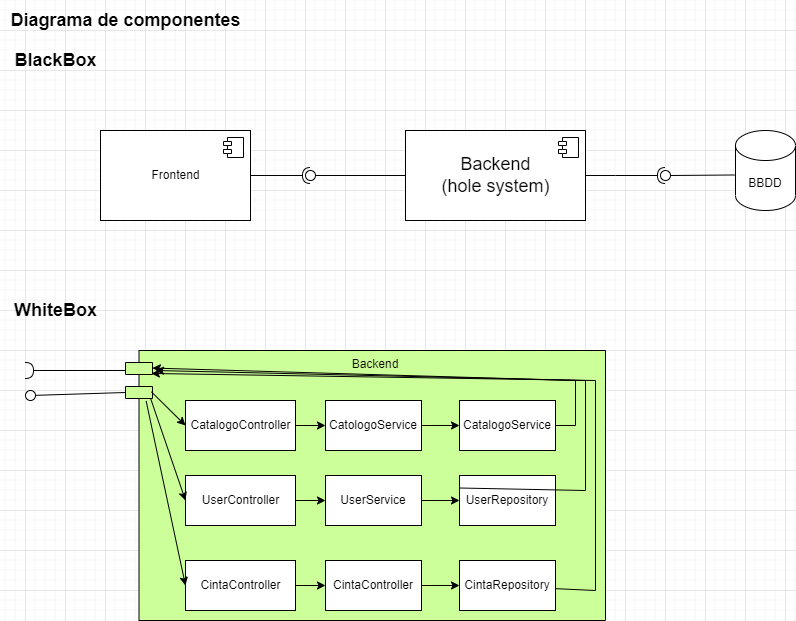

The diagram above was exported from draw.io. Its source (the exported page's mxGraphModel, read from the mxfile embedded in the PNG):
<mxGraphModel dx="1278" dy="649" grid="1" gridSize="10" guides="1" tooltips="1" connect="1" arrows="1" fold="1" page="1" pageScale="1" pageWidth="827" pageHeight="1169" math="0" shadow="0">
  <root>
    <mxCell id="WIyWlLk6GJQsqaUBKTNV-0" />
    <mxCell id="WIyWlLk6GJQsqaUBKTNV-1" parent="WIyWlLk6GJQsqaUBKTNV-0" />
    <mxCell id="jXsTJKBizfoFmndV2g8J-0" value="Frontend" style="html=1;dropTarget=0;" vertex="1" parent="WIyWlLk6GJQsqaUBKTNV-1">
      <mxGeometry x="115" y="140" width="150" height="90" as="geometry" />
    </mxCell>
    <mxCell id="jXsTJKBizfoFmndV2g8J-1" value="" style="shape=module;jettyWidth=8;jettyHeight=4;" vertex="1" parent="jXsTJKBizfoFmndV2g8J-0">
      <mxGeometry x="1" width="20" height="20" relative="1" as="geometry">
        <mxPoint x="-27" y="7" as="offset" />
      </mxGeometry>
    </mxCell>
    <mxCell id="jXsTJKBizfoFmndV2g8J-2" value="&lt;font style=&quot;font-size: 18px;&quot;&gt;&lt;b&gt;Diagrama de componentes&lt;/b&gt;&lt;/font&gt;" style="text;html=1;align=center;verticalAlign=middle;resizable=0;points=[];autosize=1;strokeColor=none;fillColor=none;" vertex="1" parent="WIyWlLk6GJQsqaUBKTNV-1">
      <mxGeometry x="15" y="10" width="250" height="40" as="geometry" />
    </mxCell>
    <mxCell id="jXsTJKBizfoFmndV2g8J-3" value="&lt;b&gt;BlackBox&lt;/b&gt;" style="text;html=1;align=center;verticalAlign=middle;resizable=0;points=[];autosize=1;strokeColor=none;fillColor=none;fontSize=18;" vertex="1" parent="WIyWlLk6GJQsqaUBKTNV-1">
      <mxGeometry x="15" y="50" width="110" height="40" as="geometry" />
    </mxCell>
    <mxCell id="jXsTJKBizfoFmndV2g8J-4" value="Backend&lt;br&gt;(hole system)" style="html=1;dropTarget=0;fontSize=18;" vertex="1" parent="WIyWlLk6GJQsqaUBKTNV-1">
      <mxGeometry x="420" y="140" width="180" height="90" as="geometry" />
    </mxCell>
    <mxCell id="jXsTJKBizfoFmndV2g8J-5" value="" style="shape=module;jettyWidth=8;jettyHeight=4;fontSize=18;" vertex="1" parent="jXsTJKBizfoFmndV2g8J-4">
      <mxGeometry x="1" width="20" height="20" relative="1" as="geometry">
        <mxPoint x="-27" y="7" as="offset" />
      </mxGeometry>
    </mxCell>
    <mxCell id="jXsTJKBizfoFmndV2g8J-14" value="" style="rounded=0;orthogonalLoop=1;jettySize=auto;html=1;endArrow=none;endFill=0;sketch=0;sourcePerimeterSpacing=0;targetPerimeterSpacing=0;fontSize=12;exitX=0;exitY=0.5;exitDx=0;exitDy=0;" edge="1" target="jXsTJKBizfoFmndV2g8J-16" parent="WIyWlLk6GJQsqaUBKTNV-1" source="jXsTJKBizfoFmndV2g8J-4">
      <mxGeometry relative="1" as="geometry">
        <mxPoint x="360" y="185" as="sourcePoint" />
      </mxGeometry>
    </mxCell>
    <mxCell id="jXsTJKBizfoFmndV2g8J-15" value="" style="rounded=0;orthogonalLoop=1;jettySize=auto;html=1;endArrow=halfCircle;endFill=0;entryX=0.5;entryY=0.5;endSize=6;strokeWidth=1;sketch=0;fontSize=12;exitX=1;exitY=0.5;exitDx=0;exitDy=0;" edge="1" target="jXsTJKBizfoFmndV2g8J-16" parent="WIyWlLk6GJQsqaUBKTNV-1" source="jXsTJKBizfoFmndV2g8J-0">
      <mxGeometry relative="1" as="geometry">
        <mxPoint x="430" y="185" as="sourcePoint" />
      </mxGeometry>
    </mxCell>
    <mxCell id="jXsTJKBizfoFmndV2g8J-16" value="" style="ellipse;whiteSpace=wrap;html=1;align=center;aspect=fixed;resizable=0;points=[];outlineConnect=0;sketch=0;fontSize=12;" vertex="1" parent="WIyWlLk6GJQsqaUBKTNV-1">
      <mxGeometry x="320" y="180" width="10" height="10" as="geometry" />
    </mxCell>
    <mxCell id="jXsTJKBizfoFmndV2g8J-18" value="&lt;b&gt;WhiteBox&lt;/b&gt;" style="text;html=1;align=center;verticalAlign=middle;resizable=0;points=[];autosize=1;strokeColor=none;fillColor=none;fontSize=18;" vertex="1" parent="WIyWlLk6GJQsqaUBKTNV-1">
      <mxGeometry x="15" y="300" width="110" height="40" as="geometry" />
    </mxCell>
    <mxCell id="jXsTJKBizfoFmndV2g8J-22" value="Backend" style="shape=module;align=left;spacingLeft=20;align=center;verticalAlign=top;fontSize=12;fillColor=#CCFF99;jettyWidth=27;jettyHeight=12;" vertex="1" parent="WIyWlLk6GJQsqaUBKTNV-1">
      <mxGeometry x="140" y="360" width="480" height="270" as="geometry" />
    </mxCell>
    <mxCell id="jXsTJKBizfoFmndV2g8J-38" value="" style="rounded=0;orthogonalLoop=1;jettySize=auto;html=1;endArrow=none;endFill=0;sketch=0;sourcePerimeterSpacing=0;targetPerimeterSpacing=0;fontSize=12;exitX=0;exitY=0;exitDx=0;exitDy=42;exitPerimeter=0;" edge="1" target="jXsTJKBizfoFmndV2g8J-40" parent="WIyWlLk6GJQsqaUBKTNV-1" source="jXsTJKBizfoFmndV2g8J-22">
      <mxGeometry relative="1" as="geometry">
        <mxPoint x="540" y="395" as="sourcePoint" />
        <mxPoint x="45" y="402" as="targetPoint" />
        <Array as="points" />
      </mxGeometry>
    </mxCell>
    <mxCell id="jXsTJKBizfoFmndV2g8J-40" value="" style="ellipse;whiteSpace=wrap;html=1;align=center;aspect=fixed;resizable=0;points=[];outlineConnect=0;sketch=0;fontSize=12;fillColor=#FFFFFF;" vertex="1" parent="WIyWlLk6GJQsqaUBKTNV-1">
      <mxGeometry x="40" y="400" width="10" height="10" as="geometry" />
    </mxCell>
    <mxCell id="jXsTJKBizfoFmndV2g8J-65" style="edgeStyle=orthogonalEdgeStyle;rounded=0;orthogonalLoop=1;jettySize=auto;html=1;fontSize=12;" edge="1" parent="WIyWlLk6GJQsqaUBKTNV-1" source="jXsTJKBizfoFmndV2g8J-42" target="jXsTJKBizfoFmndV2g8J-49">
      <mxGeometry relative="1" as="geometry" />
    </mxCell>
    <mxCell id="jXsTJKBizfoFmndV2g8J-42" value="UserController" style="html=1;fontSize=12;fillColor=#FFFFFF;" vertex="1" parent="WIyWlLk6GJQsqaUBKTNV-1">
      <mxGeometry x="200" y="485" width="110" height="50" as="geometry" />
    </mxCell>
    <mxCell id="jXsTJKBizfoFmndV2g8J-66" style="edgeStyle=orthogonalEdgeStyle;rounded=0;orthogonalLoop=1;jettySize=auto;html=1;fontSize=12;" edge="1" parent="WIyWlLk6GJQsqaUBKTNV-1" source="jXsTJKBizfoFmndV2g8J-43" target="jXsTJKBizfoFmndV2g8J-50">
      <mxGeometry relative="1" as="geometry" />
    </mxCell>
    <mxCell id="jXsTJKBizfoFmndV2g8J-43" value="CintaController" style="html=1;fontSize=12;fillColor=#FFFFFF;" vertex="1" parent="WIyWlLk6GJQsqaUBKTNV-1">
      <mxGeometry x="200" y="570" width="110" height="50" as="geometry" />
    </mxCell>
    <mxCell id="jXsTJKBizfoFmndV2g8J-63" style="edgeStyle=orthogonalEdgeStyle;rounded=0;orthogonalLoop=1;jettySize=auto;html=1;entryX=0;entryY=0.5;entryDx=0;entryDy=0;fontSize=12;" edge="1" parent="WIyWlLk6GJQsqaUBKTNV-1" source="jXsTJKBizfoFmndV2g8J-44" target="jXsTJKBizfoFmndV2g8J-48">
      <mxGeometry relative="1" as="geometry" />
    </mxCell>
    <mxCell id="jXsTJKBizfoFmndV2g8J-44" value="CatalogoController" style="html=1;fontSize=12;fillColor=#FFFFFF;" vertex="1" parent="WIyWlLk6GJQsqaUBKTNV-1">
      <mxGeometry x="200" y="410" width="110" height="50" as="geometry" />
    </mxCell>
    <mxCell id="jXsTJKBizfoFmndV2g8J-45" value="" style="endArrow=classic;html=1;rounded=0;fontSize=12;exitX=0.054;exitY=0.153;exitDx=0;exitDy=0;exitPerimeter=0;entryX=0;entryY=0.5;entryDx=0;entryDy=0;" edge="1" parent="WIyWlLk6GJQsqaUBKTNV-1" source="jXsTJKBizfoFmndV2g8J-22" target="jXsTJKBizfoFmndV2g8J-44">
      <mxGeometry width="50" height="50" relative="1" as="geometry">
        <mxPoint x="70" y="490" as="sourcePoint" />
        <mxPoint x="120" y="440" as="targetPoint" />
      </mxGeometry>
    </mxCell>
    <mxCell id="jXsTJKBizfoFmndV2g8J-46" value="" style="endArrow=classic;html=1;rounded=0;fontSize=12;entryX=0;entryY=0.5;entryDx=0;entryDy=0;exitX=0.052;exitY=0.176;exitDx=0;exitDy=0;exitPerimeter=0;" edge="1" parent="WIyWlLk6GJQsqaUBKTNV-1" source="jXsTJKBizfoFmndV2g8J-22" target="jXsTJKBizfoFmndV2g8J-42">
      <mxGeometry width="50" height="50" relative="1" as="geometry">
        <mxPoint x="170" y="400" as="sourcePoint" />
        <mxPoint x="210" y="425" as="targetPoint" />
      </mxGeometry>
    </mxCell>
    <mxCell id="jXsTJKBizfoFmndV2g8J-47" value="" style="endArrow=classic;html=1;rounded=0;fontSize=12;entryX=0;entryY=0.5;entryDx=0;entryDy=0;exitX=0.043;exitY=0.187;exitDx=0;exitDy=0;exitPerimeter=0;" edge="1" parent="WIyWlLk6GJQsqaUBKTNV-1" source="jXsTJKBizfoFmndV2g8J-22" target="jXsTJKBizfoFmndV2g8J-43">
      <mxGeometry width="50" height="50" relative="1" as="geometry">
        <mxPoint x="180" y="410" as="sourcePoint" />
        <mxPoint x="210" y="500" as="targetPoint" />
      </mxGeometry>
    </mxCell>
    <mxCell id="jXsTJKBizfoFmndV2g8J-64" style="edgeStyle=orthogonalEdgeStyle;rounded=0;orthogonalLoop=1;jettySize=auto;html=1;fontSize=12;" edge="1" parent="WIyWlLk6GJQsqaUBKTNV-1" source="jXsTJKBizfoFmndV2g8J-48" target="jXsTJKBizfoFmndV2g8J-53">
      <mxGeometry relative="1" as="geometry" />
    </mxCell>
    <mxCell id="jXsTJKBizfoFmndV2g8J-48" value="CatologoService" style="rounded=0;whiteSpace=wrap;html=1;fontSize=12;fillColor=#FFFFFF;" vertex="1" parent="WIyWlLk6GJQsqaUBKTNV-1">
      <mxGeometry x="340" y="410" width="96" height="50" as="geometry" />
    </mxCell>
    <mxCell id="jXsTJKBizfoFmndV2g8J-67" style="edgeStyle=orthogonalEdgeStyle;rounded=0;orthogonalLoop=1;jettySize=auto;html=1;fontSize=12;" edge="1" parent="WIyWlLk6GJQsqaUBKTNV-1" source="jXsTJKBizfoFmndV2g8J-49" target="jXsTJKBizfoFmndV2g8J-52">
      <mxGeometry relative="1" as="geometry" />
    </mxCell>
    <mxCell id="jXsTJKBizfoFmndV2g8J-49" value="UserService" style="rounded=0;whiteSpace=wrap;html=1;fontSize=12;fillColor=#FFFFFF;" vertex="1" parent="WIyWlLk6GJQsqaUBKTNV-1">
      <mxGeometry x="340" y="485" width="96" height="50" as="geometry" />
    </mxCell>
    <mxCell id="jXsTJKBizfoFmndV2g8J-68" style="edgeStyle=orthogonalEdgeStyle;rounded=0;orthogonalLoop=1;jettySize=auto;html=1;fontSize=12;" edge="1" parent="WIyWlLk6GJQsqaUBKTNV-1" source="jXsTJKBizfoFmndV2g8J-50" target="jXsTJKBizfoFmndV2g8J-51">
      <mxGeometry relative="1" as="geometry" />
    </mxCell>
    <mxCell id="jXsTJKBizfoFmndV2g8J-50" value="CintaController" style="rounded=0;whiteSpace=wrap;html=1;fontSize=12;fillColor=#FFFFFF;" vertex="1" parent="WIyWlLk6GJQsqaUBKTNV-1">
      <mxGeometry x="340" y="570" width="96" height="50" as="geometry" />
    </mxCell>
    <mxCell id="jXsTJKBizfoFmndV2g8J-51" value="CintaRepository" style="rounded=0;whiteSpace=wrap;html=1;fontSize=12;fillColor=#FFFFFF;" vertex="1" parent="WIyWlLk6GJQsqaUBKTNV-1">
      <mxGeometry x="474" y="570" width="96" height="50" as="geometry" />
    </mxCell>
    <mxCell id="jXsTJKBizfoFmndV2g8J-52" value="UserRepository" style="rounded=0;whiteSpace=wrap;html=1;fontSize=12;fillColor=#FFFFFF;" vertex="1" parent="WIyWlLk6GJQsqaUBKTNV-1">
      <mxGeometry x="474" y="485" width="96" height="50" as="geometry" />
    </mxCell>
    <mxCell id="jXsTJKBizfoFmndV2g8J-53" value="CatalogoService" style="rounded=0;whiteSpace=wrap;html=1;fontSize=12;fillColor=#FFFFFF;" vertex="1" parent="WIyWlLk6GJQsqaUBKTNV-1">
      <mxGeometry x="474" y="410" width="96" height="50" as="geometry" />
    </mxCell>
    <mxCell id="jXsTJKBizfoFmndV2g8J-54" value="" style="endArrow=classic;html=1;rounded=0;fontSize=12;exitX=1;exitY=0.5;exitDx=0;exitDy=0;entryX=0.056;entryY=0.065;entryDx=0;entryDy=0;entryPerimeter=0;" edge="1" parent="WIyWlLk6GJQsqaUBKTNV-1" source="jXsTJKBizfoFmndV2g8J-53" target="jXsTJKBizfoFmndV2g8J-22">
      <mxGeometry width="50" height="50" relative="1" as="geometry">
        <mxPoint x="175.91999999999996" y="411.31000000000006" as="sourcePoint" />
        <mxPoint x="210" y="445" as="targetPoint" />
        <Array as="points">
          <mxPoint x="590" y="435" />
          <mxPoint x="590" y="390" />
        </Array>
      </mxGeometry>
    </mxCell>
    <mxCell id="jXsTJKBizfoFmndV2g8J-55" value="" style="endArrow=classic;html=1;rounded=0;fontSize=12;exitX=0;exitY=0.25;exitDx=0;exitDy=0;" edge="1" parent="WIyWlLk6GJQsqaUBKTNV-1" source="jXsTJKBizfoFmndV2g8J-52">
      <mxGeometry width="50" height="50" relative="1" as="geometry">
        <mxPoint x="175.91999999999996" y="411.31000000000006" as="sourcePoint" />
        <mxPoint x="170" y="380" as="targetPoint" />
        <Array as="points">
          <mxPoint x="600" y="500" />
          <mxPoint x="600" y="390" />
        </Array>
      </mxGeometry>
    </mxCell>
    <mxCell id="jXsTJKBizfoFmndV2g8J-56" value="" style="endArrow=classic;html=1;rounded=0;fontSize=12;exitX=1;exitY=0.563;exitDx=0;exitDy=0;entryX=0.054;entryY=0.085;entryDx=0;entryDy=0;entryPerimeter=0;exitPerimeter=0;" edge="1" parent="WIyWlLk6GJQsqaUBKTNV-1" source="jXsTJKBizfoFmndV2g8J-51" target="jXsTJKBizfoFmndV2g8J-22">
      <mxGeometry width="50" height="50" relative="1" as="geometry">
        <mxPoint x="580" y="507.5" as="sourcePoint" />
        <mxPoint x="180" y="390" as="targetPoint" />
        <Array as="points">
          <mxPoint x="610" y="600" />
          <mxPoint x="610" y="390" />
        </Array>
      </mxGeometry>
    </mxCell>
    <mxCell id="jXsTJKBizfoFmndV2g8J-58" value="" style="rounded=0;orthogonalLoop=1;jettySize=auto;html=1;endArrow=halfCircle;endFill=0;endSize=6;strokeWidth=1;sketch=0;fontSize=12;" edge="1" parent="WIyWlLk6GJQsqaUBKTNV-1">
      <mxGeometry relative="1" as="geometry">
        <mxPoint x="140" y="380" as="sourcePoint" />
        <mxPoint x="40" y="380" as="targetPoint" />
      </mxGeometry>
    </mxCell>
    <mxCell id="jXsTJKBizfoFmndV2g8J-69" value="BBDD" style="shape=cylinder3;whiteSpace=wrap;html=1;boundedLbl=1;backgroundOutline=1;size=15;fontSize=12;fillColor=#FFFFFF;" vertex="1" parent="WIyWlLk6GJQsqaUBKTNV-1">
      <mxGeometry x="750" y="140" width="60" height="80" as="geometry" />
    </mxCell>
    <mxCell id="jXsTJKBizfoFmndV2g8J-80" value="" style="rounded=0;orthogonalLoop=1;jettySize=auto;html=1;endArrow=none;endFill=0;sketch=0;sourcePerimeterSpacing=0;targetPerimeterSpacing=0;fontSize=12;exitX=-0.014;exitY=0.556;exitDx=0;exitDy=0;exitPerimeter=0;" edge="1" target="jXsTJKBizfoFmndV2g8J-82" parent="WIyWlLk6GJQsqaUBKTNV-1" source="jXsTJKBizfoFmndV2g8J-69">
      <mxGeometry relative="1" as="geometry">
        <mxPoint x="660" y="185" as="sourcePoint" />
      </mxGeometry>
    </mxCell>
    <mxCell id="jXsTJKBizfoFmndV2g8J-81" value="" style="rounded=0;orthogonalLoop=1;jettySize=auto;html=1;endArrow=halfCircle;endFill=0;entryX=0.5;entryY=0.5;endSize=6;strokeWidth=1;sketch=0;fontSize=12;exitX=1;exitY=0.5;exitDx=0;exitDy=0;" edge="1" target="jXsTJKBizfoFmndV2g8J-82" parent="WIyWlLk6GJQsqaUBKTNV-1" source="jXsTJKBizfoFmndV2g8J-4">
      <mxGeometry relative="1" as="geometry">
        <mxPoint x="700" y="185" as="sourcePoint" />
        <Array as="points">
          <mxPoint x="630" y="185" />
        </Array>
      </mxGeometry>
    </mxCell>
    <mxCell id="jXsTJKBizfoFmndV2g8J-82" value="" style="ellipse;whiteSpace=wrap;html=1;align=center;aspect=fixed;resizable=0;points=[];outlineConnect=0;sketch=0;fontSize=12;fillColor=#FFFFFF;" vertex="1" parent="WIyWlLk6GJQsqaUBKTNV-1">
      <mxGeometry x="675" y="180" width="10" height="10" as="geometry" />
    </mxCell>
  </root>
</mxGraphModel>